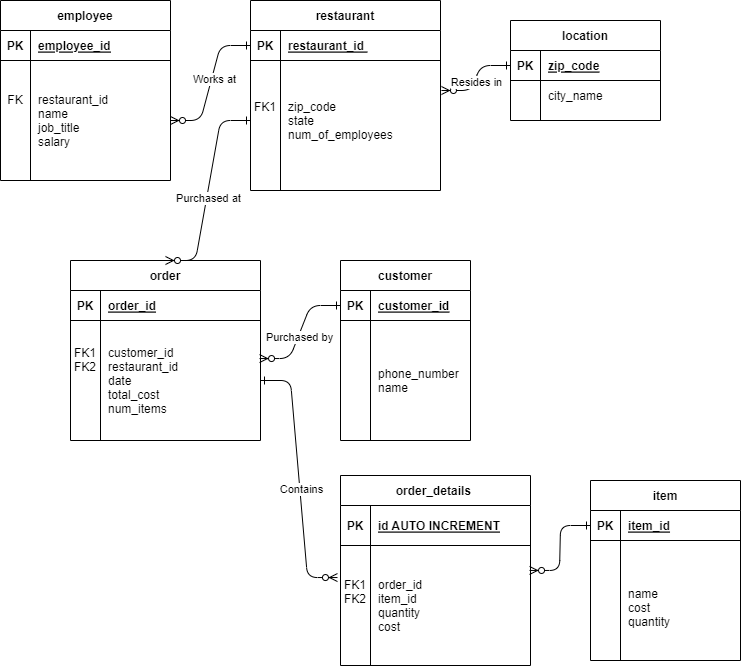

The diagram above was exported from draw.io. Its source (the exported page's mxGraphModel, read from the mxfile embedded in the PNG):
<mxGraphModel dx="831" dy="1078" grid="1" gridSize="10" guides="1" tooltips="1" connect="1" arrows="1" fold="1" page="1" pageScale="1" pageWidth="850" pageHeight="1100" math="0" shadow="0" extFonts="Permanent Marker^https://fonts.googleapis.com/css?family=Permanent+Marker">
  <root>
    <mxCell id="0" />
    <mxCell id="1" parent="0" />
    <mxCell id="329GD1Jnb_tPFR-2hT4u-3" value="restaurant" style="shape=table;startSize=30;container=1;collapsible=1;childLayout=tableLayout;fixedRows=1;rowLines=0;fontStyle=1;align=center;resizeLast=1;" vertex="1" parent="1">
      <mxGeometry x="280" y="310" width="190" height="190" as="geometry" />
    </mxCell>
    <mxCell id="329GD1Jnb_tPFR-2hT4u-4" value="" style="shape=partialRectangle;collapsible=0;dropTarget=0;pointerEvents=0;fillColor=none;points=[[0,0.5],[1,0.5]];portConstraint=eastwest;top=0;left=0;right=0;bottom=1;" vertex="1" parent="329GD1Jnb_tPFR-2hT4u-3">
      <mxGeometry y="30" width="190" height="30" as="geometry" />
    </mxCell>
    <mxCell id="329GD1Jnb_tPFR-2hT4u-5" value="PK" style="shape=partialRectangle;overflow=hidden;connectable=0;fillColor=none;top=0;left=0;bottom=0;right=0;fontStyle=1;" vertex="1" parent="329GD1Jnb_tPFR-2hT4u-4">
      <mxGeometry width="30" height="30" as="geometry">
        <mxRectangle width="30" height="30" as="alternateBounds" />
      </mxGeometry>
    </mxCell>
    <mxCell id="329GD1Jnb_tPFR-2hT4u-6" value="restaurant_id " style="shape=partialRectangle;overflow=hidden;connectable=0;fillColor=none;top=0;left=0;bottom=0;right=0;align=left;spacingLeft=6;fontStyle=5;" vertex="1" parent="329GD1Jnb_tPFR-2hT4u-4">
      <mxGeometry x="30" width="160" height="30" as="geometry">
        <mxRectangle width="160" height="30" as="alternateBounds" />
      </mxGeometry>
    </mxCell>
    <mxCell id="329GD1Jnb_tPFR-2hT4u-7" value="" style="shape=partialRectangle;collapsible=0;dropTarget=0;pointerEvents=0;fillColor=none;points=[[0,0.5],[1,0.5]];portConstraint=eastwest;top=0;left=0;right=0;bottom=0;" vertex="1" parent="329GD1Jnb_tPFR-2hT4u-3">
      <mxGeometry y="60" width="190" height="120" as="geometry" />
    </mxCell>
    <mxCell id="329GD1Jnb_tPFR-2hT4u-8" value="FK1&#10;&#10;" style="shape=partialRectangle;overflow=hidden;connectable=0;fillColor=none;top=0;left=0;bottom=0;right=0;" vertex="1" parent="329GD1Jnb_tPFR-2hT4u-7">
      <mxGeometry width="30" height="120" as="geometry">
        <mxRectangle width="30" height="120" as="alternateBounds" />
      </mxGeometry>
    </mxCell>
    <mxCell id="329GD1Jnb_tPFR-2hT4u-9" value="zip_code&#10;state&#10;num_of_employees" style="shape=partialRectangle;overflow=hidden;connectable=0;fillColor=none;top=0;left=0;bottom=0;right=0;align=left;spacingLeft=6;" vertex="1" parent="329GD1Jnb_tPFR-2hT4u-7">
      <mxGeometry x="30" width="160" height="120" as="geometry">
        <mxRectangle width="160" height="120" as="alternateBounds" />
      </mxGeometry>
    </mxCell>
    <mxCell id="329GD1Jnb_tPFR-2hT4u-10" value="location" style="shape=table;startSize=30;container=1;collapsible=1;childLayout=tableLayout;fixedRows=1;rowLines=0;fontStyle=1;align=center;resizeLast=1;" vertex="1" parent="1">
      <mxGeometry x="540" y="330" width="150" height="100" as="geometry" />
    </mxCell>
    <mxCell id="329GD1Jnb_tPFR-2hT4u-11" value="" style="shape=partialRectangle;collapsible=0;dropTarget=0;pointerEvents=0;fillColor=none;points=[[0,0.5],[1,0.5]];portConstraint=eastwest;top=0;left=0;right=0;bottom=1;" vertex="1" parent="329GD1Jnb_tPFR-2hT4u-10">
      <mxGeometry y="30" width="150" height="30" as="geometry" />
    </mxCell>
    <mxCell id="329GD1Jnb_tPFR-2hT4u-12" value="PK" style="shape=partialRectangle;overflow=hidden;connectable=0;fillColor=none;top=0;left=0;bottom=0;right=0;fontStyle=1;" vertex="1" parent="329GD1Jnb_tPFR-2hT4u-11">
      <mxGeometry width="30" height="30" as="geometry">
        <mxRectangle width="30" height="30" as="alternateBounds" />
      </mxGeometry>
    </mxCell>
    <mxCell id="329GD1Jnb_tPFR-2hT4u-13" value="zip_code" style="shape=partialRectangle;overflow=hidden;connectable=0;fillColor=none;top=0;left=0;bottom=0;right=0;align=left;spacingLeft=6;fontStyle=5;" vertex="1" parent="329GD1Jnb_tPFR-2hT4u-11">
      <mxGeometry x="30" width="120" height="30" as="geometry">
        <mxRectangle width="120" height="30" as="alternateBounds" />
      </mxGeometry>
    </mxCell>
    <mxCell id="329GD1Jnb_tPFR-2hT4u-14" value="" style="shape=partialRectangle;collapsible=0;dropTarget=0;pointerEvents=0;fillColor=none;points=[[0,0.5],[1,0.5]];portConstraint=eastwest;top=0;left=0;right=0;bottom=0;" vertex="1" parent="329GD1Jnb_tPFR-2hT4u-10">
      <mxGeometry y="60" width="150" height="30" as="geometry" />
    </mxCell>
    <mxCell id="329GD1Jnb_tPFR-2hT4u-15" value="" style="shape=partialRectangle;overflow=hidden;connectable=0;fillColor=none;top=0;left=0;bottom=0;right=0;" vertex="1" parent="329GD1Jnb_tPFR-2hT4u-14">
      <mxGeometry width="30" height="30" as="geometry">
        <mxRectangle width="30" height="30" as="alternateBounds" />
      </mxGeometry>
    </mxCell>
    <mxCell id="329GD1Jnb_tPFR-2hT4u-16" value="city_name" style="shape=partialRectangle;overflow=hidden;connectable=0;fillColor=none;top=0;left=0;bottom=0;right=0;align=left;spacingLeft=6;" vertex="1" parent="329GD1Jnb_tPFR-2hT4u-14">
      <mxGeometry x="30" width="120" height="30" as="geometry">
        <mxRectangle width="120" height="30" as="alternateBounds" />
      </mxGeometry>
    </mxCell>
    <mxCell id="329GD1Jnb_tPFR-2hT4u-17" value="" style="edgeStyle=entityRelationEdgeStyle;endArrow=ERzeroToMany;startArrow=ERone;endFill=1;startFill=0;entryX=1.005;entryY=0.25;entryDx=0;entryDy=0;exitX=0;exitY=0.5;exitDx=0;exitDy=0;entryPerimeter=0;" edge="1" parent="1" source="329GD1Jnb_tPFR-2hT4u-11" target="329GD1Jnb_tPFR-2hT4u-7">
      <mxGeometry width="100" height="100" relative="1" as="geometry">
        <mxPoint x="460" y="590" as="sourcePoint" />
        <mxPoint x="460" y="780" as="targetPoint" />
      </mxGeometry>
    </mxCell>
    <mxCell id="329GD1Jnb_tPFR-2hT4u-27" value="Resides in" style="edgeLabel;html=1;align=center;verticalAlign=middle;resizable=0;points=[];" vertex="1" connectable="0" parent="329GD1Jnb_tPFR-2hT4u-17">
      <mxGeometry x="0.0764" y="1" relative="1" as="geometry">
        <mxPoint as="offset" />
      </mxGeometry>
    </mxCell>
    <mxCell id="329GD1Jnb_tPFR-2hT4u-18" value="employee" style="shape=table;startSize=30;container=1;collapsible=1;childLayout=tableLayout;fixedRows=1;rowLines=0;fontStyle=1;align=center;resizeLast=1;" vertex="1" parent="1">
      <mxGeometry x="30" y="310" width="170" height="180" as="geometry" />
    </mxCell>
    <mxCell id="329GD1Jnb_tPFR-2hT4u-19" value="" style="shape=partialRectangle;collapsible=0;dropTarget=0;pointerEvents=0;fillColor=none;points=[[0,0.5],[1,0.5]];portConstraint=eastwest;top=0;left=0;right=0;bottom=1;" vertex="1" parent="329GD1Jnb_tPFR-2hT4u-18">
      <mxGeometry y="30" width="170" height="30" as="geometry" />
    </mxCell>
    <mxCell id="329GD1Jnb_tPFR-2hT4u-20" value="PK" style="shape=partialRectangle;overflow=hidden;connectable=0;fillColor=none;top=0;left=0;bottom=0;right=0;fontStyle=1;" vertex="1" parent="329GD1Jnb_tPFR-2hT4u-19">
      <mxGeometry width="30" height="30" as="geometry">
        <mxRectangle width="30" height="30" as="alternateBounds" />
      </mxGeometry>
    </mxCell>
    <mxCell id="329GD1Jnb_tPFR-2hT4u-21" value="employee_id" style="shape=partialRectangle;overflow=hidden;connectable=0;fillColor=none;top=0;left=0;bottom=0;right=0;align=left;spacingLeft=6;fontStyle=5;" vertex="1" parent="329GD1Jnb_tPFR-2hT4u-19">
      <mxGeometry x="30" width="140" height="30" as="geometry">
        <mxRectangle width="140" height="30" as="alternateBounds" />
      </mxGeometry>
    </mxCell>
    <mxCell id="329GD1Jnb_tPFR-2hT4u-22" value="" style="shape=partialRectangle;collapsible=0;dropTarget=0;pointerEvents=0;fillColor=none;points=[[0,0.5],[1,0.5]];portConstraint=eastwest;top=0;left=0;right=0;bottom=0;" vertex="1" parent="329GD1Jnb_tPFR-2hT4u-18">
      <mxGeometry y="60" width="170" height="120" as="geometry" />
    </mxCell>
    <mxCell id="329GD1Jnb_tPFR-2hT4u-23" value="FK&#10;&#10;&#10;" style="shape=partialRectangle;overflow=hidden;connectable=0;fillColor=none;top=0;left=0;bottom=0;right=0;" vertex="1" parent="329GD1Jnb_tPFR-2hT4u-22">
      <mxGeometry width="30" height="120" as="geometry">
        <mxRectangle width="30" height="120" as="alternateBounds" />
      </mxGeometry>
    </mxCell>
    <mxCell id="329GD1Jnb_tPFR-2hT4u-24" value="restaurant_id&#10;name&#10;job_title&#10;salary" style="shape=partialRectangle;overflow=hidden;connectable=0;fillColor=none;top=0;left=0;bottom=0;right=0;align=left;spacingLeft=6;" vertex="1" parent="329GD1Jnb_tPFR-2hT4u-22">
      <mxGeometry x="30" width="140" height="120" as="geometry">
        <mxRectangle width="140" height="120" as="alternateBounds" />
      </mxGeometry>
    </mxCell>
    <mxCell id="329GD1Jnb_tPFR-2hT4u-25" value="" style="edgeStyle=entityRelationEdgeStyle;endArrow=ERzeroToMany;startArrow=ERone;endFill=1;startFill=0;entryX=1;entryY=0.5;entryDx=0;entryDy=0;exitX=0;exitY=0.5;exitDx=0;exitDy=0;" edge="1" parent="1" source="329GD1Jnb_tPFR-2hT4u-4" target="329GD1Jnb_tPFR-2hT4u-22">
      <mxGeometry width="100" height="100" relative="1" as="geometry">
        <mxPoint x="290" y="523" as="sourcePoint" />
        <mxPoint x="220" y="578" as="targetPoint" />
      </mxGeometry>
    </mxCell>
    <mxCell id="329GD1Jnb_tPFR-2hT4u-26" value="Works at" style="edgeLabel;html=1;align=center;verticalAlign=middle;resizable=0;points=[];" vertex="1" connectable="0" parent="329GD1Jnb_tPFR-2hT4u-25">
      <mxGeometry x="-0.0744" y="2" relative="1" as="geometry">
        <mxPoint as="offset" />
      </mxGeometry>
    </mxCell>
    <mxCell id="329GD1Jnb_tPFR-2hT4u-28" value="customer" style="shape=table;startSize=30;container=1;collapsible=1;childLayout=tableLayout;fixedRows=1;rowLines=0;fontStyle=1;align=center;resizeLast=1;" vertex="1" parent="1">
      <mxGeometry x="370" y="570" width="130" height="180" as="geometry" />
    </mxCell>
    <mxCell id="329GD1Jnb_tPFR-2hT4u-29" value="" style="shape=partialRectangle;collapsible=0;dropTarget=0;pointerEvents=0;fillColor=none;points=[[0,0.5],[1,0.5]];portConstraint=eastwest;top=0;left=0;right=0;bottom=1;" vertex="1" parent="329GD1Jnb_tPFR-2hT4u-28">
      <mxGeometry y="30" width="130" height="30" as="geometry" />
    </mxCell>
    <mxCell id="329GD1Jnb_tPFR-2hT4u-30" value="PK" style="shape=partialRectangle;overflow=hidden;connectable=0;fillColor=none;top=0;left=0;bottom=0;right=0;fontStyle=1;" vertex="1" parent="329GD1Jnb_tPFR-2hT4u-29">
      <mxGeometry width="30" height="30" as="geometry">
        <mxRectangle width="30" height="30" as="alternateBounds" />
      </mxGeometry>
    </mxCell>
    <mxCell id="329GD1Jnb_tPFR-2hT4u-31" value="customer_id" style="shape=partialRectangle;overflow=hidden;connectable=0;fillColor=none;top=0;left=0;bottom=0;right=0;align=left;spacingLeft=6;fontStyle=5;" vertex="1" parent="329GD1Jnb_tPFR-2hT4u-29">
      <mxGeometry x="30" width="100" height="30" as="geometry">
        <mxRectangle width="100" height="30" as="alternateBounds" />
      </mxGeometry>
    </mxCell>
    <mxCell id="329GD1Jnb_tPFR-2hT4u-32" value="" style="shape=partialRectangle;collapsible=0;dropTarget=0;pointerEvents=0;fillColor=none;points=[[0,0.5],[1,0.5]];portConstraint=eastwest;top=0;left=0;right=0;bottom=0;" vertex="1" parent="329GD1Jnb_tPFR-2hT4u-28">
      <mxGeometry y="60" width="130" height="120" as="geometry" />
    </mxCell>
    <mxCell id="329GD1Jnb_tPFR-2hT4u-33" value="" style="shape=partialRectangle;overflow=hidden;connectable=0;fillColor=none;top=0;left=0;bottom=0;right=0;" vertex="1" parent="329GD1Jnb_tPFR-2hT4u-32">
      <mxGeometry width="30" height="120" as="geometry">
        <mxRectangle width="30" height="120" as="alternateBounds" />
      </mxGeometry>
    </mxCell>
    <mxCell id="329GD1Jnb_tPFR-2hT4u-34" value="phone_number&#10;name" style="shape=partialRectangle;overflow=hidden;connectable=0;fillColor=none;top=0;left=0;bottom=0;right=0;align=left;spacingLeft=6;" vertex="1" parent="329GD1Jnb_tPFR-2hT4u-32">
      <mxGeometry x="30" width="100" height="120" as="geometry">
        <mxRectangle width="100" height="120" as="alternateBounds" />
      </mxGeometry>
    </mxCell>
    <mxCell id="329GD1Jnb_tPFR-2hT4u-35" value="order" style="shape=table;startSize=30;container=1;collapsible=1;childLayout=tableLayout;fixedRows=1;rowLines=0;fontStyle=1;align=center;resizeLast=1;" vertex="1" parent="1">
      <mxGeometry x="100" y="570" width="190" height="180" as="geometry" />
    </mxCell>
    <mxCell id="329GD1Jnb_tPFR-2hT4u-36" value="" style="shape=partialRectangle;collapsible=0;dropTarget=0;pointerEvents=0;fillColor=none;points=[[0,0.5],[1,0.5]];portConstraint=eastwest;top=0;left=0;right=0;bottom=1;" vertex="1" parent="329GD1Jnb_tPFR-2hT4u-35">
      <mxGeometry y="30" width="190" height="30" as="geometry" />
    </mxCell>
    <mxCell id="329GD1Jnb_tPFR-2hT4u-37" value="PK" style="shape=partialRectangle;overflow=hidden;connectable=0;fillColor=none;top=0;left=0;bottom=0;right=0;fontStyle=1;" vertex="1" parent="329GD1Jnb_tPFR-2hT4u-36">
      <mxGeometry width="30" height="30" as="geometry">
        <mxRectangle width="30" height="30" as="alternateBounds" />
      </mxGeometry>
    </mxCell>
    <mxCell id="329GD1Jnb_tPFR-2hT4u-38" value="order_id" style="shape=partialRectangle;overflow=hidden;connectable=0;fillColor=none;top=0;left=0;bottom=0;right=0;align=left;spacingLeft=6;fontStyle=5;" vertex="1" parent="329GD1Jnb_tPFR-2hT4u-36">
      <mxGeometry x="30" width="160" height="30" as="geometry">
        <mxRectangle width="160" height="30" as="alternateBounds" />
      </mxGeometry>
    </mxCell>
    <mxCell id="329GD1Jnb_tPFR-2hT4u-39" value="" style="shape=partialRectangle;collapsible=0;dropTarget=0;pointerEvents=0;fillColor=none;points=[[0,0.5],[1,0.5]];portConstraint=eastwest;top=0;left=0;right=0;bottom=0;" vertex="1" parent="329GD1Jnb_tPFR-2hT4u-35">
      <mxGeometry y="60" width="190" height="120" as="geometry" />
    </mxCell>
    <mxCell id="329GD1Jnb_tPFR-2hT4u-40" value="FK1&#10;FK2&#10;&#10;&#10;" style="shape=partialRectangle;overflow=hidden;connectable=0;fillColor=none;top=0;left=0;bottom=0;right=0;" vertex="1" parent="329GD1Jnb_tPFR-2hT4u-39">
      <mxGeometry width="30" height="120" as="geometry">
        <mxRectangle width="30" height="120" as="alternateBounds" />
      </mxGeometry>
    </mxCell>
    <mxCell id="329GD1Jnb_tPFR-2hT4u-41" value="customer_id&#10;restaurant_id&#10;date&#10;total_cost&#10;num_items" style="shape=partialRectangle;overflow=hidden;connectable=0;fillColor=none;top=0;left=0;bottom=0;right=0;align=left;spacingLeft=6;" vertex="1" parent="329GD1Jnb_tPFR-2hT4u-39">
      <mxGeometry x="30" width="160" height="120" as="geometry">
        <mxRectangle width="160" height="120" as="alternateBounds" />
      </mxGeometry>
    </mxCell>
    <mxCell id="329GD1Jnb_tPFR-2hT4u-43" value="" style="edgeStyle=entityRelationEdgeStyle;endArrow=ERzeroToMany;startArrow=ERone;endFill=1;startFill=0;entryX=0.995;entryY=0.317;entryDx=0;entryDy=0;exitX=0;exitY=0.5;exitDx=0;exitDy=0;entryPerimeter=0;" edge="1" parent="1" source="329GD1Jnb_tPFR-2hT4u-29" target="329GD1Jnb_tPFR-2hT4u-39">
      <mxGeometry width="100" height="100" relative="1" as="geometry">
        <mxPoint x="460" y="600" as="sourcePoint" />
        <mxPoint x="390" y="655" as="targetPoint" />
      </mxGeometry>
    </mxCell>
    <mxCell id="329GD1Jnb_tPFR-2hT4u-44" value="Purchased by" style="edgeLabel;html=1;align=center;verticalAlign=middle;resizable=0;points=[];" vertex="1" connectable="0" parent="329GD1Jnb_tPFR-2hT4u-43">
      <mxGeometry x="0.0764" y="1" relative="1" as="geometry">
        <mxPoint as="offset" />
      </mxGeometry>
    </mxCell>
    <mxCell id="329GD1Jnb_tPFR-2hT4u-45" value="" style="edgeStyle=entityRelationEdgeStyle;endArrow=ERzeroToMany;startArrow=ERone;endFill=1;startFill=0;entryX=0.5;entryY=0;entryDx=0;entryDy=0;exitX=0;exitY=0.5;exitDx=0;exitDy=0;" edge="1" parent="1" source="329GD1Jnb_tPFR-2hT4u-7" target="329GD1Jnb_tPFR-2hT4u-35">
      <mxGeometry width="100" height="100" relative="1" as="geometry">
        <mxPoint x="400" y="540" as="sourcePoint" />
        <mxPoint x="299.53" y="576.04" as="targetPoint" />
      </mxGeometry>
    </mxCell>
    <mxCell id="329GD1Jnb_tPFR-2hT4u-46" value="Purchased at" style="edgeLabel;html=1;align=center;verticalAlign=middle;resizable=0;points=[];" vertex="1" connectable="0" parent="329GD1Jnb_tPFR-2hT4u-45">
      <mxGeometry x="0.0764" y="1" relative="1" as="geometry">
        <mxPoint as="offset" />
      </mxGeometry>
    </mxCell>
    <mxCell id="329GD1Jnb_tPFR-2hT4u-47" value="item" style="shape=table;startSize=30;container=1;collapsible=1;childLayout=tableLayout;fixedRows=1;rowLines=0;fontStyle=1;align=center;resizeLast=1;" vertex="1" parent="1">
      <mxGeometry x="620" y="790" width="150" height="180" as="geometry" />
    </mxCell>
    <mxCell id="329GD1Jnb_tPFR-2hT4u-48" value="" style="shape=partialRectangle;collapsible=0;dropTarget=0;pointerEvents=0;fillColor=none;points=[[0,0.5],[1,0.5]];portConstraint=eastwest;top=0;left=0;right=0;bottom=1;" vertex="1" parent="329GD1Jnb_tPFR-2hT4u-47">
      <mxGeometry y="30" width="150" height="30" as="geometry" />
    </mxCell>
    <mxCell id="329GD1Jnb_tPFR-2hT4u-49" value="PK" style="shape=partialRectangle;overflow=hidden;connectable=0;fillColor=none;top=0;left=0;bottom=0;right=0;fontStyle=1;" vertex="1" parent="329GD1Jnb_tPFR-2hT4u-48">
      <mxGeometry width="30" height="30" as="geometry">
        <mxRectangle width="30" height="30" as="alternateBounds" />
      </mxGeometry>
    </mxCell>
    <mxCell id="329GD1Jnb_tPFR-2hT4u-50" value="item_id" style="shape=partialRectangle;overflow=hidden;connectable=0;fillColor=none;top=0;left=0;bottom=0;right=0;align=left;spacingLeft=6;fontStyle=5;" vertex="1" parent="329GD1Jnb_tPFR-2hT4u-48">
      <mxGeometry x="30" width="120" height="30" as="geometry">
        <mxRectangle width="120" height="30" as="alternateBounds" />
      </mxGeometry>
    </mxCell>
    <mxCell id="329GD1Jnb_tPFR-2hT4u-51" value="" style="shape=partialRectangle;collapsible=0;dropTarget=0;pointerEvents=0;fillColor=none;points=[[0,0.5],[1,0.5]];portConstraint=eastwest;top=0;left=0;right=0;bottom=0;" vertex="1" parent="329GD1Jnb_tPFR-2hT4u-47">
      <mxGeometry y="60" width="150" height="120" as="geometry" />
    </mxCell>
    <mxCell id="329GD1Jnb_tPFR-2hT4u-52" value="" style="shape=partialRectangle;overflow=hidden;connectable=0;fillColor=none;top=0;left=0;bottom=0;right=0;" vertex="1" parent="329GD1Jnb_tPFR-2hT4u-51">
      <mxGeometry width="30" height="120" as="geometry">
        <mxRectangle width="30" height="120" as="alternateBounds" />
      </mxGeometry>
    </mxCell>
    <mxCell id="329GD1Jnb_tPFR-2hT4u-53" value="&#10;name&#10;cost&#10;quantity" style="shape=partialRectangle;overflow=hidden;connectable=0;fillColor=none;top=0;left=0;bottom=0;right=0;align=left;spacingLeft=6;" vertex="1" parent="329GD1Jnb_tPFR-2hT4u-51">
      <mxGeometry x="30" width="120" height="120" as="geometry">
        <mxRectangle width="120" height="120" as="alternateBounds" />
      </mxGeometry>
    </mxCell>
    <mxCell id="329GD1Jnb_tPFR-2hT4u-72" value="order_details " style="shape=table;startSize=30;container=1;collapsible=1;childLayout=tableLayout;fixedRows=1;rowLines=0;fontStyle=1;align=center;resizeLast=1;" vertex="1" parent="1">
      <mxGeometry x="370" y="785" width="190" height="190" as="geometry" />
    </mxCell>
    <mxCell id="329GD1Jnb_tPFR-2hT4u-73" value="" style="shape=partialRectangle;collapsible=0;dropTarget=0;pointerEvents=0;fillColor=none;points=[[0,0.5],[1,0.5]];portConstraint=eastwest;top=0;left=0;right=0;bottom=1;" vertex="1" parent="329GD1Jnb_tPFR-2hT4u-72">
      <mxGeometry y="30" width="190" height="40" as="geometry" />
    </mxCell>
    <mxCell id="329GD1Jnb_tPFR-2hT4u-74" value="PK" style="shape=partialRectangle;overflow=hidden;connectable=0;fillColor=none;top=0;left=0;bottom=0;right=0;fontStyle=1;" vertex="1" parent="329GD1Jnb_tPFR-2hT4u-73">
      <mxGeometry width="30" height="40" as="geometry">
        <mxRectangle width="30" height="40" as="alternateBounds" />
      </mxGeometry>
    </mxCell>
    <mxCell id="329GD1Jnb_tPFR-2hT4u-75" value="id AUTO INCREMENT" style="shape=partialRectangle;overflow=hidden;connectable=0;fillColor=none;top=0;left=0;bottom=0;right=0;align=left;spacingLeft=6;fontStyle=5;" vertex="1" parent="329GD1Jnb_tPFR-2hT4u-73">
      <mxGeometry x="30" width="160" height="40" as="geometry">
        <mxRectangle width="160" height="40" as="alternateBounds" />
      </mxGeometry>
    </mxCell>
    <mxCell id="329GD1Jnb_tPFR-2hT4u-76" value="" style="shape=partialRectangle;collapsible=0;dropTarget=0;pointerEvents=0;fillColor=none;points=[[0,0.5],[1,0.5]];portConstraint=eastwest;top=0;left=0;right=0;bottom=0;" vertex="1" parent="329GD1Jnb_tPFR-2hT4u-72">
      <mxGeometry y="70" width="190" height="120" as="geometry" />
    </mxCell>
    <mxCell id="329GD1Jnb_tPFR-2hT4u-77" value="FK1&#10;FK2&#10;&#10;" style="shape=partialRectangle;overflow=hidden;connectable=0;fillColor=none;top=0;left=0;bottom=0;right=0;" vertex="1" parent="329GD1Jnb_tPFR-2hT4u-76">
      <mxGeometry width="30" height="120" as="geometry">
        <mxRectangle width="30" height="120" as="alternateBounds" />
      </mxGeometry>
    </mxCell>
    <mxCell id="329GD1Jnb_tPFR-2hT4u-78" value="order_id&#10;item_id&#10;quantity&#10;cost" style="shape=partialRectangle;overflow=hidden;connectable=0;fillColor=none;top=0;left=0;bottom=0;right=0;align=left;spacingLeft=6;" vertex="1" parent="329GD1Jnb_tPFR-2hT4u-76">
      <mxGeometry x="30" width="160" height="120" as="geometry">
        <mxRectangle width="160" height="120" as="alternateBounds" />
      </mxGeometry>
    </mxCell>
    <mxCell id="329GD1Jnb_tPFR-2hT4u-79" value="" style="edgeStyle=entityRelationEdgeStyle;endArrow=ERzeroToMany;startArrow=ERone;endFill=1;startFill=0;entryX=-0.016;entryY=0.267;entryDx=0;entryDy=0;entryPerimeter=0;exitX=1;exitY=0.5;exitDx=0;exitDy=0;" edge="1" parent="1" source="329GD1Jnb_tPFR-2hT4u-39" target="329GD1Jnb_tPFR-2hT4u-76">
      <mxGeometry width="100" height="100" relative="1" as="geometry">
        <mxPoint x="60" y="830" as="sourcePoint" />
        <mxPoint x="70" y="894" as="targetPoint" />
      </mxGeometry>
    </mxCell>
    <mxCell id="329GD1Jnb_tPFR-2hT4u-80" value="Contains" style="edgeLabel;html=1;align=center;verticalAlign=middle;resizable=0;points=[];" vertex="1" connectable="0" parent="329GD1Jnb_tPFR-2hT4u-79">
      <mxGeometry x="0.0764" y="1" relative="1" as="geometry">
        <mxPoint as="offset" />
      </mxGeometry>
    </mxCell>
    <mxCell id="329GD1Jnb_tPFR-2hT4u-82" value="" style="edgeStyle=entityRelationEdgeStyle;endArrow=ERzeroToMany;startArrow=ERone;endFill=1;startFill=0;entryX=0.995;entryY=0.208;entryDx=0;entryDy=0;exitX=0;exitY=0.5;exitDx=0;exitDy=0;entryPerimeter=0;" edge="1" parent="1" source="329GD1Jnb_tPFR-2hT4u-48" target="329GD1Jnb_tPFR-2hT4u-76">
      <mxGeometry width="100" height="100" relative="1" as="geometry">
        <mxPoint x="709.05" y="600" as="sourcePoint" />
        <mxPoint x="640" y="625" as="targetPoint" />
      </mxGeometry>
    </mxCell>
  </root>
</mxGraphModel>